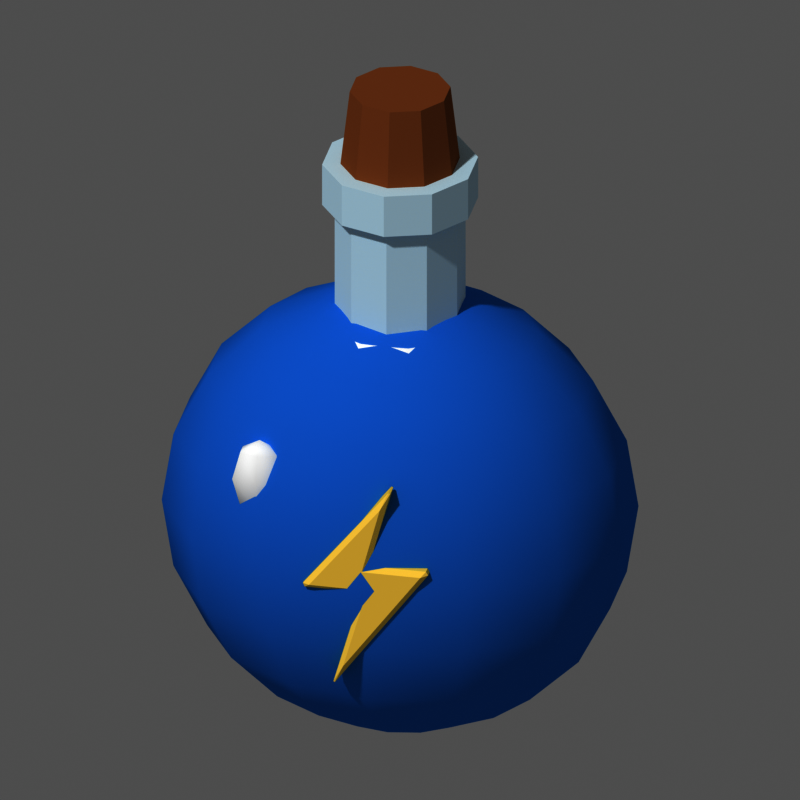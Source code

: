 # Source: item_elixir.blend  (saved by Blender 5.3.31; exported with 4.5.12 LTS)
import bpy
from mathutils import Matrix  # noqa: F401  (used for matrix-valued properties, if any)

bpy.ops.wm.read_factory_settings(use_empty=True)
scene = bpy.context.scene
scene.name = 'Scene'

# ---- materials (node trees are filled in below, after node groups)
mat_m_3a90e0 = bpy.data.materials.new('m_3a90e0')
mat_m_3a90e0.diffuse_color = (0.04231, 0.2789, 0.7454, 1.0)
mat_m_ffffff = bpy.data.materials.new('m_ffffff')
mat_m_ffffff.diffuse_color = (1.0, 1.0, 1.0, 1.0)
mat_m_d8eef8 = bpy.data.materials.new('m_d8eef8')
mat_m_d8eef8.diffuse_color = (0.6867, 0.855, 0.9387, 1.0)
mat_m_a9744a = bpy.data.materials.new('m_a9744a')
mat_m_a9744a.diffuse_color = (0.3968, 0.1746, 0.06848, 1.0)
mat_m_ffe27a = bpy.data.materials.new('m_ffe27a')
mat_m_ffe27a.diffuse_color = (1.0, 0.7605, 0.1946, 1.0)

# ---- material node trees
mat_m_3a90e0.use_nodes = True; mat_m_3a90e0.node_tree.nodes.clear()
_N = mat_m_3a90e0.node_tree.nodes; _L = mat_m_3a90e0.node_tree.links
n0 = _N.new('ShaderNodeOutputMaterial'); n0.name = 'Material Output'; n0.location = (0, 0)
n1 = _N.new('ShaderNodeBsdfPrincipled'); n1.name = 'Principled BSDF'; n1.location = (0, 0)
n1.inputs[0].default_value = (0.04231, 0.2789, 0.7454, 1.0)
n1.inputs[2].default_value = 1.0
n1.inputs[10].default_value = 0.005
n1.inputs[13].default_value = 0.0
_L.new(n1.outputs[0], n0.inputs[0])
n0.is_active_output = True
mat_m_ffffff.use_nodes = True; mat_m_ffffff.node_tree.nodes.clear()
_N = mat_m_ffffff.node_tree.nodes; _L = mat_m_ffffff.node_tree.links
n0 = _N.new('ShaderNodeOutputMaterial'); n0.name = 'Material Output'; n0.location = (0, 0)
n1 = _N.new('ShaderNodeBsdfPrincipled'); n1.name = 'Principled BSDF'; n1.location = (0, 0)
n1.inputs[0].default_value = (1.0, 1.0, 1.0, 1.0)
n1.inputs[2].default_value = 1.0
n1.inputs[10].default_value = 0.005
n1.inputs[13].default_value = 0.0
_L.new(n1.outputs[0], n0.inputs[0])
n0.is_active_output = True
mat_m_d8eef8.use_nodes = True; mat_m_d8eef8.node_tree.nodes.clear()
_N = mat_m_d8eef8.node_tree.nodes; _L = mat_m_d8eef8.node_tree.links
n0 = _N.new('ShaderNodeOutputMaterial'); n0.name = 'Material Output'; n0.location = (0, 0)
n1 = _N.new('ShaderNodeBsdfPrincipled'); n1.name = 'Principled BSDF'; n1.location = (0, 0)
n1.inputs[0].default_value = (0.6867, 0.855, 0.9387, 1.0)
n1.inputs[2].default_value = 1.0
n1.inputs[10].default_value = 0.005
n1.inputs[13].default_value = 0.0
_L.new(n1.outputs[0], n0.inputs[0])
n0.is_active_output = True
mat_m_a9744a.use_nodes = True; mat_m_a9744a.node_tree.nodes.clear()
_N = mat_m_a9744a.node_tree.nodes; _L = mat_m_a9744a.node_tree.links
n0 = _N.new('ShaderNodeOutputMaterial'); n0.name = 'Material Output'; n0.location = (0, 0)
n1 = _N.new('ShaderNodeBsdfPrincipled'); n1.name = 'Principled BSDF'; n1.location = (0, 0)
n1.inputs[0].default_value = (0.3968, 0.1746, 0.06848, 1.0)
n1.inputs[2].default_value = 1.0
n1.inputs[10].default_value = 0.005
n1.inputs[13].default_value = 0.0
_L.new(n1.outputs[0], n0.inputs[0])
n0.is_active_output = True
mat_m_ffe27a.use_nodes = True; mat_m_ffe27a.node_tree.nodes.clear()
_N = mat_m_ffe27a.node_tree.nodes; _L = mat_m_ffe27a.node_tree.links
n0 = _N.new('ShaderNodeOutputMaterial'); n0.name = 'Material Output'; n0.location = (0, 0)
n1 = _N.new('ShaderNodeBsdfPrincipled'); n1.name = 'Principled BSDF'; n1.location = (0, 0)
n1.inputs[0].default_value = (1.0, 0.7605, 0.1946, 1.0)
n1.inputs[2].default_value = 1.0
n1.inputs[10].default_value = 0.005
n1.inputs[13].default_value = 0.0
_L.new(n1.outputs[0], n0.inputs[0])
n0.is_active_output = True

# ---- world
world_px_world = bpy.data.worlds.new('px_world'); scene.world = world_px_world
world_px_world.use_nodes = True; world_px_world.node_tree.nodes.clear()
_N = world_px_world.node_tree.nodes; _L = world_px_world.node_tree.links
n0 = _N.new('ShaderNodeBackground'); n0.name = 'Background'; n0.location = (-200, 100)
n0.inputs[0].default_value = (1.0, 1.0, 1.0, 1.0)
n0.inputs[1].default_value = 0.3
n1 = _N.new('ShaderNodeOutputWorld'); n1.name = 'World Output'; n1.location = (200, 100)
_L.new(n0.outputs[0], n1.inputs[0])
n1.is_active_output = True

# ---- cameras
cam_camera = bpy.data.cameras.new('Camera')
cam_camera.type = 'ORTHO'
cam_camera.clip_end = 200.0
cam_camera.ortho_scale = 3.159

# ---- lights
light_sun_001 = bpy.data.lights.new('Sun.001', 'SUN')
light_sun_001.angle = 0.05236
light_sun_001.energy = 2.3

# ---- meshes
me_sph = bpy.data.meshes.new('sph')
me_sph.from_pydata([(0.0, 0.0, 0.95), (0.0, 0.2349, 0.9035), (0.0, 0.6149, 0.5584), (0.0, 0.7228, 0.2936), (0.0, 0.76, 0.0), (0.0, 0.4467, -0.7686), (0.0, 0.2349, -0.9035), (0.0, 0.0, -0.95), (0.1274, 0.2116, 0.9035), (0.2423, 0.4025, 0.7686), (0.3335, 0.554, 0.5584), (0.392, 0.6512, 0.2936), (0.4122, 0.6847, 0.0), (0.392, 0.6512, -0.2936), (0.3335, 0.554, -0.5584), (0.2423, 0.4025, -0.7686), (0.1274, 0.2116, -0.9035), (0.2295, 0.1464, 0.9035), (0.4366, 0.2785, 0.7686), (0.6009, 0.3834, 0.5584), (0.7064, 0.4507, 0.2936), (0.7427, 0.4739, 0.0), (0.7064, 0.4507, -0.2936), (0.6009, 0.3834, -0.5584), (0.4366, 0.2785, -0.7686), (0.2295, 0.1464, -0.9035), (0.2862, 0.05226, 0.9035), (0.5444, 0.0994, 0.7686), (0.7493, 0.1368, 0.5584), (0.8809, 0.1608, 0.2936), (0.9262, 0.1691, 0.0), (0.8809, 0.1608, -0.2936), (0.7493, 0.1368, -0.5584), (0.5444, 0.0994, -0.7686), (0.2862, 0.05226, -0.9035), (0.2862, -0.05226, 0.9035), (0.5444, -0.0994, 0.7686), (0.7493, -0.1368, 0.5584), (0.8809, -0.1608, 0.2936), (0.9262, -0.1691, 0.0), (0.8809, -0.1608, -0.2936), (0.7493, -0.1368, -0.5584), (0.5444, -0.0994, -0.7686), (0.2862, -0.05226, -0.9035), (0.2295, -0.1464, 0.9035), (0.4366, -0.2785, 0.7686), (0.6009, -0.3834, 0.5584), (0.7064, -0.4507, 0.2936), (0.7427, -0.4739, 0.0), (0.7064, -0.4507, -0.2936), (0.6009, -0.3834, -0.5584), (0.4366, -0.2785, -0.7686), (0.2295, -0.1464, -0.9035), (0.1274, -0.2116, 0.9035), (0.2423, -0.4025, 0.7686), (0.3335, -0.554, 0.5584), (0.392, -0.6512, 0.2936), (0.4122, -0.6847, 0.0), (0.392, -0.6512, -0.2936), (0.3335, -0.554, -0.5584), (0.2423, -0.4025, -0.7686), (0.1274, -0.2116, -0.9035), (-3.725e-08, -0.2349, 0.9035), (-7.451e-08, -0.4467, 0.7686), (-8.941e-08, -0.6149, 0.5584), (-1.192e-07, -0.7228, 0.2936), (-1.788e-07, -0.76, 0.0), (-1.192e-07, -0.7228, -0.2936), (-8.941e-08, -0.6149, -0.5584), (-7.451e-08, -0.4467, -0.7686), (-3.725e-08, -0.2349, -0.9035), (-0.1274, -0.2116, 0.9035), (-0.2423, -0.4025, 0.7686), (-0.3335, -0.554, 0.5584), (-0.392, -0.6512, 0.2936), (-0.4122, -0.6847, 0.0), (-0.392, -0.6512, -0.2936), (-0.3335, -0.554, -0.5584), (-0.2423, -0.4025, -0.7686), (-0.1274, -0.2116, -0.9035), (-0.2295, -0.1464, 0.9035), (-0.4366, -0.2785, 0.7686), (-0.6009, -0.3834, 0.5584), (-0.7064, -0.4507, 0.2936), (-0.7427, -0.4739, 0.0), (-0.7064, -0.4507, -0.2936), (-0.6009, -0.3834, -0.5584), (-0.4366, -0.2785, -0.7686), (-0.2295, -0.1464, -0.9035), (-0.2862, -0.05226, 0.9035), (-0.5444, -0.0994, 0.7686), (-0.7493, -0.1368, 0.5584), (-0.8809, -0.1608, 0.2936), (-0.9262, -0.1691, 0.0), (-0.8809, -0.1608, -0.2936), (-0.7493, -0.1368, -0.5584), (-0.5444, -0.0994, -0.7686), (-0.2862, -0.05226, -0.9035), (-0.2862, 0.05226, 0.9035), (-0.5444, 0.0994, 0.7686), (-0.7493, 0.1368, 0.5584), (-0.8809, 0.1608, 0.2936), (-0.9262, 0.1691, 0.0), (-0.8809, 0.1608, -0.2936), (-0.7493, 0.1368, -0.5584), (-0.5444, 0.0994, -0.7686), (-0.2862, 0.05226, -0.9035), (-0.2295, 0.1464, 0.9035), (-0.4366, 0.2785, 0.7686), (-0.6009, 0.3834, 0.5584), (-0.7064, 0.4507, 0.2936), (-0.7427, 0.4739, 0.0), (-0.7064, 0.4507, -0.2936), (-0.6009, 0.3834, -0.5584), (-0.4366, 0.2785, -0.7686), (-0.2295, 0.1464, -0.9035), (-0.1274, 0.2116, 0.9035), (-0.2423, 0.4025, 0.7686), (-0.3335, 0.554, 0.5584), (-0.392, 0.6512, 0.2936), (-0.4122, 0.6847, 0.0), (-0.392, 0.6512, -0.2936), (-0.3335, 0.554, -0.5584), (-0.2423, 0.4025, -0.7686), (-0.1274, 0.2116, -0.9035), (1.341e-07, 0.4467, 0.7686), (2.384e-07, 0.7228, -0.2936), (1.49e-07, 0.6149, -0.5584)], [], [(2, 125, 9, 10), (7, 6, 16), (127, 126, 13, 14), (3, 2, 10, 11), (1, 0, 8), (5, 127, 14, 15), (4, 3, 11, 12), (125, 1, 8, 9), (6, 5, 15, 16), (126, 4, 12, 13), (10, 9, 18, 19), (7, 16, 25), (14, 13, 22, 23), (11, 10, 19, 20), (8, 0, 17), (15, 14, 23, 24), (12, 11, 20, 21), (9, 8, 17, 18), (16, 15, 24, 25), (13, 12, 21, 22), (22, 21, 30, 31), (19, 18, 27, 28), (7, 25, 34), (23, 22, 31, 32), (20, 19, 28, 29), (17, 0, 26), (24, 23, 32, 33), (21, 20, 29, 30), (18, 17, 26, 27), (25, 24, 33, 34), (27, 26, 35, 36), (34, 33, 42, 43), (31, 30, 39, 40), (28, 27, 36, 37), (7, 34, 43), (32, 31, 40, 41), (29, 28, 37, 38), (26, 0, 35), (33, 32, 41, 42), (30, 29, 38, 39), (42, 41, 50, 51), (39, 38, 47, 48), (36, 35, 44, 45), (43, 42, 51, 52), (40, 39, 48, 49), (37, 36, 45, 46), (7, 43, 52), (41, 40, 49, 50), (38, 37, 46, 47), (35, 0, 44), (47, 46, 55, 56), (44, 0, 53), (51, 50, 59, 60), (48, 47, 56, 57), (45, 44, 53, 54), (52, 51, 60, 61), (49, 48, 57, 58), (46, 45, 54, 55), (7, 52, 61), (50, 49, 58, 59), (59, 58, 67, 68), (56, 55, 64, 65), (53, 0, 62), (60, 59, 68, 69), (57, 56, 65, 66), (54, 53, 62, 63), (61, 60, 69, 70), (58, 57, 66, 67), (55, 54, 63, 64), (7, 61, 70), (64, 63, 72, 73), (7, 70, 79), (68, 67, 76, 77), (65, 64, 73, 74), (62, 0, 71), (69, 68, 77, 78), (66, 65, 74, 75), (63, 62, 71, 72), (70, 69, 78, 79), (67, 66, 75, 76), (79, 78, 87, 88), (76, 75, 84, 85), (73, 72, 81, 82), (7, 79, 88), (77, 76, 85, 86), (74, 73, 82, 83), (71, 0, 80), (78, 77, 86, 87), (75, 74, 83, 84), (72, 71, 80, 81), (84, 83, 92, 93), (81, 80, 89, 90), (88, 87, 96, 97), (85, 84, 93, 94), (82, 81, 90, 91), (7, 88, 97), (86, 85, 94, 95), (83, 82, 91, 92), (80, 0, 89), (87, 86, 95, 96), (89, 0, 98), (96, 95, 104, 105), (93, 92, 101, 102), (90, 89, 98, 99), (97, 96, 105, 106), (94, 93, 102, 103), (91, 90, 99, 100), (7, 97, 106), (95, 94, 103, 104), (92, 91, 100, 101), (101, 100, 109, 110), (98, 0, 107), (105, 104, 113, 114), (102, 101, 110, 111), (99, 98, 107, 108), (106, 105, 114, 115), (103, 102, 111, 112), (100, 99, 108, 109), (7, 106, 115), (104, 103, 112, 113), (7, 115, 124), (113, 112, 121, 122), (110, 109, 118, 119), (107, 0, 116), (114, 113, 122, 123), (111, 110, 119, 120), (108, 107, 116, 117), (115, 114, 123, 124), (112, 111, 120, 121), (109, 108, 117, 118), (121, 120, 4, 126), (118, 117, 125, 2), (7, 124, 6), (122, 121, 126, 127), (119, 118, 2, 3), (116, 0, 1), (123, 122, 127, 5), (120, 119, 3, 4), (117, 116, 1, 125), (124, 123, 5, 6)])
me_sph.polygons.foreach_set('use_smooth', [True] * 140)
me_sph.materials.append(mat_m_3a90e0)
me_sph.update()
me_torus = bpy.data.meshes.new('torus')
me_torus.from_pydata([(0.36, 0.0, 0.0), (0.3185, 0.0, 0.05706), (0.2515, 0.0, 0.03527), (0.2515, 0.0, -0.03527), (0.3185, 0.0, -0.05706), (0.2912, 0.2116, 0.0), (0.2577, 0.1872, 0.05706), (0.2034, 0.1478, 0.03527), (0.2034, 0.1478, -0.03527), (0.2577, 0.1872, -0.05706), (0.1112, 0.3424, 0.0), (0.09843, 0.303, 0.05706), (0.07771, 0.2392, 0.03527), (0.07771, 0.2392, -0.03527), (0.09843, 0.303, -0.05706), (-0.1112, 0.3424, 0.0), (-0.09843, 0.303, 0.05706), (-0.07771, 0.2392, 0.03527), (-0.07771, 0.2392, -0.03527), (-0.09843, 0.303, -0.05706), (-0.2912, 0.2116, 0.0), (-0.2577, 0.1872, 0.05706), (-0.2034, 0.1478, 0.03527), (-0.2034, 0.1478, -0.03527), (-0.2577, 0.1872, -0.05706), (-0.36, 4.409e-17, 0.0), (-0.3185, 3.901e-17, 0.05706), (-0.2515, 3.079e-17, 0.03527), (-0.2515, 3.079e-17, -0.03527), (-0.3185, 3.901e-17, -0.05706), (-0.2912, -0.2116, 0.0), (-0.2577, -0.1872, 0.05706), (-0.2034, -0.1478, 0.03527), (-0.2034, -0.1478, -0.03527), (-0.2577, -0.1872, -0.05706), (-0.1112, -0.3424, 0.0), (-0.09843, -0.303, 0.05706), (-0.07771, -0.2392, 0.03527), (-0.07771, -0.2392, -0.03527), (-0.09843, -0.303, -0.05706), (0.1112, -0.3424, 0.0), (0.09843, -0.303, 0.05706), (0.07771, -0.2392, 0.03527), (0.07771, -0.2392, -0.03527), (0.09843, -0.303, -0.05706), (0.2912, -0.2116, 0.0), (0.2577, -0.1872, 0.05706), (0.2034, -0.1478, 0.03527), (0.2034, -0.1478, -0.03527), (0.2577, -0.1872, -0.05706)], [], [(0, 5, 6, 1), (1, 6, 7, 2), (2, 7, 8, 3), (3, 8, 9, 4), (4, 9, 5, 0), (5, 10, 11, 6), (6, 11, 12, 7), (7, 12, 13, 8), (8, 13, 14, 9), (9, 14, 10, 5), (10, 15, 16, 11), (11, 16, 17, 12), (12, 17, 18, 13), (13, 18, 19, 14), (14, 19, 15, 10), (15, 20, 21, 16), (16, 21, 22, 17), (17, 22, 23, 18), (18, 23, 24, 19), (19, 24, 20, 15), (20, 25, 26, 21), (21, 26, 27, 22), (22, 27, 28, 23), (23, 28, 29, 24), (24, 29, 25, 20), (25, 30, 31, 26), (26, 31, 32, 27), (27, 32, 33, 28), (28, 33, 34, 29), (29, 34, 30, 25), (30, 35, 36, 31), (31, 36, 37, 32), (32, 37, 38, 33), (33, 38, 39, 34), (34, 39, 35, 30), (35, 40, 41, 36), (36, 41, 42, 37), (37, 42, 43, 38), (38, 43, 44, 39), (39, 44, 40, 35), (40, 45, 46, 41), (41, 46, 47, 42), (42, 47, 48, 43), (43, 48, 49, 44), (44, 49, 45, 40), (45, 0, 1, 46), (46, 1, 2, 47), (47, 2, 3, 48), (48, 3, 4, 49), (49, 4, 0, 45)])
me_torus.polygons.foreach_set('use_smooth', [True] * 50)
me_torus.materials.append(mat_m_ffffff)
me_torus.update()
me_cyl = bpy.data.meshes.new('cyl')
me_cyl.from_pydata([(0.0, 0.26, 5.96e-09), (0.0, 0.26, 0.7), (0.1528, 0.2103, 5.96e-09), (0.1528, 0.2103, 0.7), (0.2473, 0.08034, 5.96e-09), (0.2473, 0.08034, 0.7), (0.2473, -0.08034, 5.96e-09), (0.2473, -0.08034, 0.7), (0.1528, -0.2103, 5.96e-09), (0.1528, -0.2103, 0.7), (0.0, -0.26, 5.96e-09), (0.0, -0.26, 0.7), (-0.1528, -0.2103, 5.96e-09), (-0.1528, -0.2103, 0.7), (-0.2473, -0.08034, 5.96e-09), (-0.2473, -0.08034, 0.7), (-0.2473, 0.08034, 5.96e-09), (-0.2473, 0.08034, 0.7), (-0.1528, 0.2103, 5.96e-09), (-0.1528, 0.2103, 0.7)], [], [(0, 1, 3, 2), (2, 3, 5, 4), (4, 5, 7, 6), (6, 7, 9, 8), (8, 9, 11, 10), (10, 11, 13, 12), (12, 13, 15, 14), (14, 15, 17, 16), (3, 1, 19, 17, 15, 13, 11, 9, 7, 5), (16, 17, 19, 18), (18, 19, 1, 0), (0, 2, 4, 6, 8, 10, 12, 14, 16, 18)])
me_cyl.materials.append(mat_m_d8eef8)
me_cyl.update()
me_cyl_001 = bpy.data.meshes.new('cyl.001')
me_cyl_001.from_pydata([(0.0, 0.31, -3.576e-09), (0.0, 0.31, 0.18), (0.1822, 0.2508, -3.576e-09), (0.1822, 0.2508, 0.18), (0.2948, 0.0958, -3.576e-09), (0.2948, 0.0958, 0.18), (0.2948, -0.0958, -3.576e-09), (0.2948, -0.0958, 0.18), (0.1822, -0.2508, -3.576e-09), (0.1822, -0.2508, 0.18), (0.0, -0.31, -3.576e-09), (0.0, -0.31, 0.18), (-0.1822, -0.2508, -3.576e-09), (-0.1822, -0.2508, 0.18), (-0.2948, -0.0958, -3.576e-09), (-0.2948, -0.0958, 0.18), (-0.2948, 0.0958, -3.576e-09), (-0.2948, 0.0958, 0.18), (-0.1822, 0.2508, -3.576e-09), (-0.1822, 0.2508, 0.18)], [], [(0, 1, 3, 2), (2, 3, 5, 4), (4, 5, 7, 6), (6, 7, 9, 8), (8, 9, 11, 10), (10, 11, 13, 12), (12, 13, 15, 14), (14, 15, 17, 16), (3, 1, 19, 17, 15, 13, 11, 9, 7, 5), (16, 17, 19, 18), (18, 19, 1, 0), (0, 2, 4, 6, 8, 10, 12, 14, 16, 18)])
me_cyl_001.materials.append(mat_m_d8eef8)
me_cyl_001.update()
me_cyl_002 = bpy.data.meshes.new('cyl.002')
me_cyl_002.from_pydata([(0.0, 0.24, 2.98e-09), (0.0, 0.2, 0.35), (0.1411, 0.1942, 2.98e-09), (0.1176, 0.1618, 0.35), (0.2283, 0.07416, 2.98e-09), (0.1902, 0.0618, 0.35), (0.2283, -0.07416, 2.98e-09), (0.1902, -0.0618, 0.35), (0.1411, -0.1942, 2.98e-09), (0.1176, -0.1618, 0.35), (0.0, -0.24, 2.98e-09), (0.0, -0.2, 0.35), (-0.1411, -0.1942, 2.98e-09), (-0.1176, -0.1618, 0.35), (-0.2283, -0.07416, 2.98e-09), (-0.1902, -0.0618, 0.35), (-0.2283, 0.07416, 2.98e-09), (-0.1902, 0.0618, 0.35), (-0.1411, 0.1942, 2.98e-09), (-0.1176, 0.1618, 0.35)], [], [(0, 1, 3, 2), (2, 3, 5, 4), (4, 5, 7, 6), (6, 7, 9, 8), (8, 9, 11, 10), (10, 11, 13, 12), (12, 13, 15, 14), (14, 15, 17, 16), (3, 1, 19, 17, 15, 13, 11, 9, 7, 5), (16, 17, 19, 18), (18, 19, 1, 0), (0, 2, 4, 6, 8, 10, 12, 14, 16, 18)])
me_cyl_002.materials.append(mat_m_a9744a)
me_cyl_002.update()
me_poly = bpy.data.meshes.new('poly')
me_poly.from_pydata([(0.12, -0.05, 0.45), (-0.25, -0.05, -0.02), (0.0, -0.05, -0.02), (-0.12, -0.05, -0.45), (0.28, -0.05, 0.1), (0.03, -0.05, 0.1), (0.12, 0.05, 0.45), (-0.25, 0.05, -0.02), (0.0, 0.05, -0.02), (-0.12, 0.05, -0.45), (0.28, 0.05, 0.1), (0.03, 0.05, 0.1)], [], [(5, 0, 1, 2, 3, 4), (6, 11, 10, 9, 8, 7), (0, 6, 7, 1), (1, 7, 8, 2), (2, 8, 9, 3), (3, 9, 10, 4), (4, 10, 11, 5), (5, 11, 6, 0)])
me_poly.materials.append(mat_m_ffe27a)
me_poly.update()
me_sph_001 = bpy.data.meshes.new('sph.001')
me_sph_001.from_pydata([(0.0, 0.0, 0.168), (0.0, 0.05091, 0.1188), (0.0, 0.072, 0.0), (0.0, 0.05091, -0.1188), (0.0, 0.0, -0.168), (0.07348, 0.02546, 0.1188), (0.1039, 0.036, 0.0), (0.07348, 0.02546, -0.1188), (0.07348, -0.02546, 0.1188), (0.1039, -0.036, 0.0), (0.07348, -0.02546, -0.1188), (-1.863e-08, -0.05091, 0.1188), (-2.235e-08, -0.072, 0.0), (-1.863e-08, -0.05091, -0.1188), (-0.07348, -0.02546, 0.1188), (-0.1039, -0.036, 0.0), (-0.07348, -0.02546, -0.1188), (-0.07348, 0.02546, 0.1188), (-0.1039, 0.036, 0.0), (-0.07348, 0.02546, -0.1188)], [], [(1, 0, 5), (4, 3, 7), (2, 1, 5, 6), (3, 2, 6, 7), (4, 7, 10), (6, 5, 8, 9), (7, 6, 9, 10), (5, 0, 8), (4, 10, 13), (9, 8, 11, 12), (10, 9, 12, 13), (8, 0, 11), (11, 0, 14), (4, 13, 16), (12, 11, 14, 15), (13, 12, 15, 16), (16, 15, 18, 19), (14, 0, 17), (4, 16, 19), (15, 14, 17, 18), (19, 18, 2, 3), (17, 0, 1), (4, 19, 3), (18, 17, 1, 2)])
me_sph_001.polygons.foreach_set('use_smooth', [True] * 24)
me_sph_001.materials.append(mat_m_ffffff)
me_sph_001.update()

# ---- objects
ob_item_elixir = bpy.data.objects.new('item_elixir', None)
ob_sph = bpy.data.objects.new('sph', me_sph)
ob_torus = bpy.data.objects.new('torus', me_torus)
ob_cyl = bpy.data.objects.new('cyl', me_cyl)
ob_cyl_001 = bpy.data.objects.new('cyl.001', me_cyl_001)
ob_cyl_002 = bpy.data.objects.new('cyl.002', me_cyl_002)
ob_poly = bpy.data.objects.new('poly', me_poly)
ob_sph_001 = bpy.data.objects.new('sph.001', me_sph_001)
ob_camera = bpy.data.objects.new('Camera', cam_camera)
ob_sun = bpy.data.objects.new('Sun', light_sun_001)

# ---- transforms, parenting, visibility, modifiers, constraints
ob_item_elixir.location = (0.0, 0.0, 0.0)
ob_sph.parent = ob_item_elixir
ob_sph.location = (0.0, 0.0, -0.45)
ob_torus.parent = ob_item_elixir
ob_torus.location = (0.0, 0.0, 0.35)
ob_cyl.parent = ob_item_elixir
ob_cyl.location = (0.0, 0.0, 0.25)
ob_cyl_001.parent = ob_item_elixir
ob_cyl_001.location = (0.0, 0.0, 0.9)
ob_cyl_002.parent = ob_item_elixir
ob_cyl_002.location = (0.0, 0.0, 1.05)
ob_poly.parent = ob_item_elixir
ob_poly.location = (0.0, -0.7, -0.45)
_m = ob_poly.modifiers.new('bevel', 'BEVEL')
_m.width = 0.02
_m.width_pct = 0.02
ob_sph_001.parent = ob_item_elixir
ob_sph_001.location = (-0.45, -0.55, -0.1)
ob_camera.location = (11.01, -51.81, 28.18)
ob_camera.rotation_euler = (1.082, 1.507e-08, 0.2094)
ob_sun.location = (0.0, 0.0, 0.0)
ob_sun.rotation_euler = (0.7019, 4.515e-08, -0.4233)

# ---- collection membership
scene.collection.objects.link(ob_item_elixir)
scene.collection.objects.link(ob_sph)
scene.collection.objects.link(ob_torus)
scene.collection.objects.link(ob_cyl)
scene.collection.objects.link(ob_cyl_001)
scene.collection.objects.link(ob_cyl_002)
scene.collection.objects.link(ob_poly)
scene.collection.objects.link(ob_sph_001)
scene.collection.objects.link(ob_camera)
scene.collection.objects.link(ob_sun)

# ---- scene / render settings (as saved in the file)
scene.camera = ob_camera
scene.frame_start = 1; scene.frame_end = 250; scene.frame_set(1)
scene.render.engine = 'CYCLES'
scene.render.resolution_x = 144
scene.render.resolution_y = 144
scene.render.film_transparent = True
scene.render.bake_bias = 0.0
scene.render.bake_samples = 0
scene.render.compositor_device = 'GPU'
scene.cycles.use_denoising = False
scene.cycles.samples = 40
scene.cycles.seed = 1
scene.eevee.use_volume_custom_range = False
scene.eevee.fast_gi_thickness_near = 0.1
scene.eevee.fast_gi_thickness_far = 0.0
scene.eevee.ray_tracing_options.screen_trace_thickness = 0.1
scene.view_settings.view_transform = 'Raw'
bpy.context.view_layer.update()
